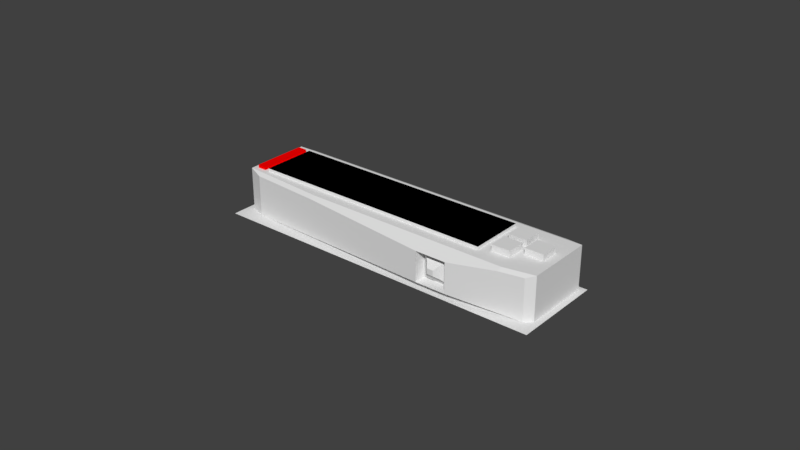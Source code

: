 # Source: SolidDisp.blend  (saved by Blender 2.79.0; exported with 4.5.12 LTS)
import bpy
from mathutils import Matrix  # noqa: F401  (used for matrix-valued properties, if any)

bpy.ops.wm.read_factory_settings(use_empty=True)
scene = bpy.context.scene
scene.name = 'Scene'

# ---- collections
col_collection_1 = bpy.data.collections.new('Collection 1'); scene.collection.children.link(col_collection_1)

# ---- materials (node trees are filled in below, after node groups)
mat_solidindmaterial = bpy.data.materials.new('SolidIndMaterial')
mat_solidindmaterial.alpha_threshold = 0.0
mat_solidindmaterial.use_transparent_shadow = False
mat_solidindmaterial.diffuse_color = (1.0, 0.0, 0.0, 1.0)
mat_solidindmaterial.roughness = 0.5
mat_buttonmaterial = bpy.data.materials.new('ButtonMaterial')
mat_buttonmaterial.alpha_threshold = 0.0
mat_buttonmaterial.use_transparent_shadow = False
mat_buttonmaterial.roughness = 0.5
mat_dispensermaterial = bpy.data.materials.new('DispenserMaterial')
mat_dispensermaterial.alpha_threshold = 0.0
mat_dispensermaterial.use_transparent_shadow = False
mat_dispensermaterial.roughness = 0.5
mat_screenmaterial = bpy.data.materials.new('ScreenMaterial')
mat_screenmaterial.alpha_threshold = 0.0
mat_screenmaterial.use_transparent_shadow = False
mat_screenmaterial.diffuse_color = (0.0, 0.0, 0.0, 1.0)
mat_screenmaterial.roughness = 0.5
mat_solidextmaterial = bpy.data.materials.new('SolidExtMaterial')
mat_solidextmaterial.alpha_threshold = 0.0
mat_solidextmaterial.use_transparent_shadow = False
mat_solidextmaterial.roughness = 0.5
mat_backplatematerial = bpy.data.materials.new('BackplateMaterial')
mat_backplatematerial.alpha_threshold = 0.0
mat_backplatematerial.use_transparent_shadow = False
mat_backplatematerial.roughness = 0.5

# ---- material node trees

# ---- world
world_world = bpy.data.worlds.new('World'); scene.world = world_world
world_world.color = (0.05088, 0.05088, 0.05088)
world_world.use_sun_shadow = False
world_world.sun_shadow_jitter_overblur = 0.0
world_world.cycles.sampling_method = 'MANUAL'

# ---- meshes
me_cube_006 = bpy.data.meshes.new('Cube.006')
me_cube_006.from_pydata([(-0.01, -0.01, -0.01), (-0.01, -0.01, 0.01), (-0.01, 0.01, -0.01), (-0.01, 0.01, 0.01), (0.01, -0.01, -0.01), (0.01, -0.01, 0.01), (0.01, 0.01, -0.01), (0.01, 0.01, 0.01)], [], [(0, 1, 3, 2), (2, 3, 7, 6), (6, 7, 5, 4), (4, 5, 1, 0), (2, 6, 4, 0), (7, 3, 1, 5)])
me_cube_006.materials.append(mat_solidindmaterial)
me_cube_006.use_remesh_preserve_volume = False
me_cube_006.use_remesh_preserve_attributes = False
me_cube_006.use_mirror_vertex_groups = False
me_cube_006.update()
me_cube_005 = bpy.data.meshes.new('Cube.005')
me_cube_005.from_pydata([(-0.003, -0.003, -0.003), (-0.003, -0.003, 0.003), (-0.003, 0.003, -0.003), (-0.003, 0.003, 0.003), (0.003, -0.003, -0.003), (0.003, -0.003, 0.003), (0.003, 0.003, -0.003), (0.003, 0.003, 0.003)], [], [(0, 1, 3, 2), (2, 3, 7, 6), (6, 7, 5, 4), (4, 5, 1, 0), (2, 6, 4, 0), (7, 3, 1, 5)])
me_cube_005.materials.append(mat_buttonmaterial)
me_cube_005.use_remesh_preserve_volume = False
me_cube_005.use_remesh_preserve_attributes = False
me_cube_005.use_mirror_vertex_groups = False
me_cube_005.update()
me_cube_004 = bpy.data.meshes.new('Cube.004')
me_cube_004.from_pydata([(-0.003, -0.003, -0.003), (-0.003, -0.003, 0.003), (-0.003, 0.003, -0.003), (-0.003, 0.003, 0.003), (0.003, -0.003, -0.003), (0.003, -0.003, 0.003), (0.003, 0.003, -0.003), (0.003, 0.003, 0.003)], [], [(0, 1, 3, 2), (2, 3, 7, 6), (6, 7, 5, 4), (4, 5, 1, 0), (2, 6, 4, 0), (7, 3, 1, 5)])
me_cube_004.materials.append(mat_buttonmaterial)
me_cube_004.use_remesh_preserve_volume = False
me_cube_004.use_remesh_preserve_attributes = False
me_cube_004.use_mirror_vertex_groups = False
me_cube_004.update()
me_cube_001 = bpy.data.meshes.new('Cube.001')
me_cube_001.from_pydata([(-0.003, -0.003, -0.003), (-0.003, -0.003, 0.003), (-0.003, 0.003, -0.003), (-0.003, 0.003, 0.003), (0.003, -0.003, -0.003), (0.003, -0.003, 0.003), (0.003, 0.003, -0.003), (0.003, 0.003, 0.003)], [], [(0, 1, 3, 2), (2, 3, 7, 6), (6, 7, 5, 4), (4, 5, 1, 0), (2, 6, 4, 0), (7, 3, 1, 5)])
me_cube_001.materials.append(mat_buttonmaterial)
me_cube_001.use_remesh_preserve_volume = False
me_cube_001.use_remesh_preserve_attributes = False
me_cube_001.use_mirror_vertex_groups = False
me_cube_001.update()
me_cube = bpy.data.meshes.new('Cube')
me_cube.from_pydata([(-0.04, -0.009, -0.0005), (-0.04, -0.009, 0.0005), (-0.04, 0.009, -0.0005), (-0.04, 0.009, 0.0005), (0.04, -0.009, -0.0005), (0.04, -0.009, 0.0005), (0.04, 0.009, -0.0005), (0.04, 0.009, 0.0005)], [], [(0, 1, 3, 2), (2, 3, 7, 6), (6, 7, 5, 4), (4, 5, 1, 0), (2, 6, 4, 0), (7, 3, 1, 5)])
me_cube.polygons.foreach_set('material_index', [0, 0, 0, 0, 0, 1])
_uv = me_cube.uv_layers.new(name='UVMap')
_uv.uv.foreach_set('vector', [0.775, 0.2625, 0.775, 0.25, 1.0, 0.25, 1.0, 0.2625, 2.98e-08, 0.2375, 2.98e-08, 0.225, 1.0, 0.225, 1.0, 0.2375, 0.775, 0.275, 0.775, 0.2625, 1.0, 0.2625, 1.0, 0.275, 1.0, 0.2375, 1.0, 0.25, 0.0, 0.25, 5.96e-08, 0.2375, 1.49e-07, 2.682e-07, 1.0, 0.0, 1.0, 0.225, 1.49e-07, 0.225, 0.0, 0.0, 0.0, 0.0, 0.0, 0.0, 0.0, 0.0])
me_cube.materials.append(mat_dispensermaterial)
me_cube.materials.append(mat_screenmaterial)
me_cube.use_remesh_preserve_volume = False
me_cube.use_remesh_preserve_attributes = False
me_cube.use_mirror_vertex_groups = False
me_cube.update()
me_cube_003 = bpy.data.meshes.new('Cube.003')
me_cube_003.from_pydata([(-0.005, 0.004, -0.0049), (-0.005, 0.004, 0.0049), (0.005, 0.004, -0.0049), (0.005, 0.004, 0.0049), (-0.001, -0.004, -0.0009), (-0.005, 0.0, -0.0049), (-0.002165, -0.002505, -0.002065), (-0.003505, -0.001165, -0.003405), (-0.001, -0.004, 0.0009), (-0.005, 0.0, 0.0049), (-0.002165, -0.002505, 0.002065), (-0.003505, -0.001165, 0.003405), (0.001, -0.004, -0.0009), (0.005, 0.0, -0.0049), (0.002165, -0.002505, -0.002065), (0.003505, -0.001165, -0.003405), (0.001, -0.004, 0.0009), (0.005, 0.0, 0.0049), (0.002165, -0.002505, 0.002065), (0.003505, -0.001165, 0.003405)], [], [(12, 16, 8, 4), (0, 1, 3, 2), (3, 1, 9, 17), (5, 9, 1, 0), (2, 3, 17, 13), (4, 8, 10, 6), (6, 10, 11, 7), (7, 11, 9, 5), (16, 12, 14, 18), (18, 14, 15, 19), (19, 15, 13, 17), (5, 13, 15, 7), (7, 15, 14, 6), (6, 14, 12, 4), (17, 9, 11, 19), (19, 11, 10, 18), (18, 10, 8, 16), (0, 2, 13, 5)])
_uv = me_cube_003.uv_layers.new(name='UVMap')
_uv.uv.foreach_set('vector', [0.7934, 0.8405, 0.8736, 0.8405, 0.8736, 0.9405, 0.7934, 0.9405, 0.4368, 0.0, 0.8736, 0.0, 0.8736, 0.5, 0.4368, 0.5, 0.4368, 1.0, 0.4368, 0.5, 0.6151, 0.5, 0.6151, 1.0, 7.117e-08, 0.99, 0.0, 0.5, 0.1783, 0.5, 0.1783, 0.99, 0.6151, 0.99, 0.6151, 0.5, 0.7934, 0.5, 0.7934, 0.99, 0.9198, 0.6252, 0.9198, 0.7152, 0.8531, 0.7735, 0.8531, 0.567, 0.8531, 0.567, 0.8531, 0.7735, 0.7934, 0.8405, 0.7934, 0.5, 0.06664, 0.4252, 0.3702, 0.4252, 0.4368, 0.5, 8.302e-08, 0.5, 0.8736, 0.2152, 0.8736, 0.1252, 0.9403, 0.06701, 0.9403, 0.2735, 0.9403, 0.2735, 0.9403, 0.06701, 1.0, 0.0, 1.0, 0.3405, 0.3702, 0.07476, 0.06664, 0.07476, 0.0, 9.313e-08, 0.4368, 0.0, 8.302e-08, 0.5, 0.0, 9.313e-08, 0.06664, 0.07476, 0.06664, 0.4252, 0.06664, 0.4252, 0.06664, 0.07476, 0.1264, 0.1418, 0.1264, 0.3582, 0.1919, 0.7165, 0.1919, 0.5, 0.2585, 0.5582, 0.2585, 0.6582, 0.4368, 0.0, 0.4368, 0.5, 0.3702, 0.4252, 0.3702, 0.07476, 0.3702, 0.07476, 0.3702, 0.4252, 0.3104, 0.3582, 0.3104, 0.1418, 0.2585, 0.7165, 0.2585, 0.9329, 0.1919, 0.8747, 0.1919, 0.7747, 0.2585, 1.0, 0.2585, 0.5, 0.4368, 0.5, 0.4368, 1.0])
me_cube_003.materials.append(mat_solidextmaterial)
me_cube_003.use_remesh_preserve_volume = False
me_cube_003.use_remesh_preserve_attributes = False
me_cube_003.use_mirror_vertex_groups = False
me_cube_003.update()
me_cube_002 = bpy.data.meshes.new('Cube.002')
me_cube_002.from_pydata([(0.018, -0.015, -0.0049), (0.018, -0.015, 0.0049), (0.018, -0.007, -0.0049), (0.018, -0.007, 0.0049), (0.028, -0.015, -0.0049), (0.028, -0.015, 0.0049), (0.028, -0.007, -0.0049), (0.028, -0.007, 0.0049), (-0.04575, -0.0105, -0.007), (0.018, -0.015, -0.0049), (0.018, -0.015, 0.0049), (0.028, -0.015, -0.0049), (0.05065, -0.0105, -0.007), (0.028, -0.015, 0.0049), (-0.04786, -0.01035, -0.007), (-0.053, -0.008466, -0.007), (-0.04786, -0.01035, 0.0063), (-0.053, -0.008466, 0.007), (-0.053, 0.0135, -0.007), (-0.0477, 0.015, -0.007), (-0.0477, 0.015, 0.0063), (-0.053, 0.0135, 0.007), (0.053, -0.008534, -0.007), (0.05065, -0.0105, -0.007), (0.05065, -0.0105, 0.0063), (0.053, -0.008534, 0.007), (0.0477, 0.015, -0.007), (0.053, 0.0135, -0.007), (0.053, 0.0135, 0.007), (0.0477, 0.015, 0.0063), (-0.02418, -0.0105, 0.007), (-0.0245, -0.012, 0.0063), (0.0431, -0.012, 0.0063), (0.0431, -0.0105, 0.007)], [], [(0, 2, 3, 1), (2, 6, 7, 3), (6, 4, 5, 7), (2, 0, 4, 6), (7, 5, 1, 3), (8, 9, 10, 31, 16, 14), (27, 28, 25, 22), (23, 24, 32, 13, 11, 12), (28, 21, 17, 30, 33, 25), (32, 33, 30, 31, 10, 13), (19, 20, 29, 26), (8, 12, 11, 9), (15, 17, 21, 18), (14, 16, 17, 15), (20, 19, 18, 21), (21, 28, 29, 20), (28, 27, 26, 29), (24, 23, 22, 25), (30, 17, 16, 31), (32, 24, 25, 33), (18, 19, 26, 27, 22, 23, 12, 8, 14, 15)])
_uv = me_cube_002.uv_layers.new(name='UVMap')
_uv.uv.foreach_set('vector', [0.8626, 0.7903, 0.9411, 0.7903, 0.9411, 0.8828, 0.8626, 0.8828, 0.8626, 0.5092, 0.8626, 0.415, 0.9588, 0.415, 0.9588, 0.5092, 0.9411, 0.7903, 0.8626, 0.7903, 0.8626, 0.6979, 0.9411, 0.6979, 0.8626, 0.5093, 0.9402, 0.5092, 0.9402, 0.6035, 0.8626, 0.6036, 0.8626, 0.6036, 0.9403, 0.6036, 0.9403, 0.6979, 0.8626, 0.6979, 0.7251, 0.6027, 0.7457, 0.0, 0.842, 3.514e-08, 0.8557, 0.4018, 0.8557, 0.6226, 0.7251, 0.6226, 1.0, 0.2078, 0.8626, 0.2078, 0.8626, 0.0, 1.0, 0.0, 0.8626, 0.883, 0.732, 0.883, 0.732, 0.8127, 0.7457, 0.672, 0.842, 0.672, 0.8626, 0.883, 0.3079, 1.0, 0.3079, 0.0002916, 0.5212, 0.0, 0.541, 0.2718, 0.541, 0.9063, 0.5219, 0.9997, 0.5565, 0.9064, 0.541, 0.9063, 0.541, 0.2718, 0.5565, 0.2688, 0.5877, 0.6697, 0.5877, 0.764, 0.7251, 0.9498, 0.5946, 0.9498, 0.5946, 0.04999, 0.7251, 0.04999, 0.04668, 0.06841, 0.04668, 0.9776, 9.142e-09, 0.764, 0.0, 0.6696, 1.0, 0.415, 0.8626, 0.415, 0.8626, 0.2078, 1.0, 0.2078, 0.7251, 0.6226, 0.8557, 0.6226, 0.8626, 0.672, 0.7251, 0.672, 0.5946, 0.9498, 0.7251, 0.9498, 0.7251, 0.9998, 0.5877, 0.9998, 0.3079, 0.0002916, 0.3079, 1.0, 0.2944, 0.9501, 0.2944, 0.05036, 0.5877, 0.0, 0.7251, 0.0, 0.7251, 0.04999, 0.5946, 0.04999, 0.732, 0.883, 0.8626, 0.883, 0.8626, 0.9041, 0.7251, 0.9041, 0.541, 0.2718, 0.5212, 0.0, 0.5405, 0.04854, 0.5565, 0.2688, 0.5565, 0.9064, 0.542, 0.9776, 0.5219, 0.9997, 0.541, 0.9063, 0.2798, 0.0, 0.2944, 0.04999, 0.2944, 0.9498, 0.2798, 0.9998, 0.06578, 0.9998, 0.04668, 0.9776, 0.04668, 0.9776, 0.04668, 0.06841, 0.04813, 0.0485, 0.06644, 0.0])
me_cube_002.materials.append(mat_dispensermaterial)
me_cube_002.use_remesh_preserve_volume = False
me_cube_002.use_remesh_preserve_attributes = False
me_cube_002.use_mirror_vertex_groups = False
me_cube_002.update()
me_plane = bpy.data.meshes.new('Plane')
me_plane.from_pydata([(-0.055, -0.015, 0.0), (0.055, -0.015, 0.0), (-0.055, 0.015, 0.0), (0.055, 0.015, 0.0)], [], [(0, 1, 3, 2)])
_uv = me_plane.uv_layers.new(name='UVMap')
_uv.uv.foreach_set('vector', [5.225e-05, 5.222e-05, 0.9999, 5.222e-05, 0.9999, 0.2728, 5.222e-05, 0.2728])
me_plane.materials.append(mat_backplatematerial)
me_plane.use_remesh_preserve_volume = False
me_plane.use_remesh_preserve_attributes = False
me_plane.use_mirror_vertex_groups = False
me_plane.update()

# ---- objects
ob_indicatorstrip = bpy.data.objects.new('IndicatorStrip', me_cube_006)
ob_confirmbutton = bpy.data.objects.new('ConfirmButton', me_cube_005)
ob_downbutton = bpy.data.objects.new('DownButton', me_cube_004)
ob_upbutton = bpy.data.objects.new('UpButton', me_cube_001)
ob_screen = bpy.data.objects.new('Screen', me_cube)
ob_extension = bpy.data.objects.new('Extension', me_cube_003)
ob_main = bpy.data.objects.new('Main', me_cube_002)
ob_backplate = bpy.data.objects.new('Backplate', me_plane)

# ---- transforms, parenting, visibility, modifiers, constraints
ob_indicatorstrip.location = (-0.073, 0.067, 0.0225)
ob_indicatorstrip.scale = (0.15, 0.9, 0.05)
ob_indicatorstrip.lineart.crease_threshold = 0.0
ob_confirmbutton.location = (0.024, 0.067, 0.0225)
ob_confirmbutton.scale = (1.0, 1.0, 0.5)
ob_confirmbutton.lineart.crease_threshold = 0.0
ob_downbutton.location = (0.016, 0.063, 0.0225)
ob_downbutton.scale = (1.0, 1.0, 0.5)
ob_downbutton.lineart.crease_threshold = 0.0
ob_upbutton.location = (0.016, 0.071, 0.0225)
ob_upbutton.scale = (1.0, 1.0, 0.5)
ob_upbutton.lineart.crease_threshold = 0.0
ob_screen.location = (-0.03, 0.067, 0.0225)
ob_screen.lineart.crease_threshold = 0.0
ob_extension.location = (0.0, 0.054, 0.015)
ob_extension.lineart.crease_threshold = 0.0
ob_main.location = (-0.023, 0.065, 0.015)
ob_main.lineart.crease_threshold = 0.0
ob_backplate.location = (-0.023, 0.065, 0.008)
ob_backplate.lineart.crease_threshold = 0.0

# ---- collection membership
col_collection_1.objects.link(ob_indicatorstrip)
col_collection_1.objects.link(ob_confirmbutton)
col_collection_1.objects.link(ob_downbutton)
col_collection_1.objects.link(ob_upbutton)
col_collection_1.objects.link(ob_screen)
col_collection_1.objects.link(ob_extension)
col_collection_1.objects.link(ob_main)
col_collection_1.objects.link(ob_backplate)

# ---- scene / render settings (as saved in the file)
scene.frame_start = 1; scene.frame_end = 250; scene.frame_set(1)
scene.render.engine = 'BLENDER_EEVEE_NEXT'
scene.render.resolution_percentage = 50
scene.render.dither_intensity = 0.0
scene.cycles.use_denoising = False
scene.cycles.samples = 128
scene.cycles.sampling_pattern = 'TABULATED_SOBOL'
scene.cycles.use_adaptive_sampling = False
scene.cycles.use_light_tree = False
scene.cycles.blur_glossy = 0.0
scene.cycles.sample_clamp_indirect = 0.0
scene.view_settings.view_transform = 'Standard'
bpy.context.view_layer.update()

# ---- added for rendering (the .blend has no active camera and no usable light): camera, sun
cam_auto = bpy.data.cameras.new('AutoCamera')
cam_auto.lens = 50.0
cam_auto.sensor_width = 36.0
cam_auto.clip_end = 1000.0
ob_auto_camera = bpy.data.objects.new('AutoCamera', cam_auto)
scene.collection.objects.link(ob_auto_camera)
ob_auto_camera.location = (0.162045, -0.157054, 0.164036)
ob_auto_camera.rotation_euler = (1.09748, -7.21219e-08, 0.694738)
scene.camera = ob_auto_camera
light_auto_sun = bpy.data.lights.new('AutoSun', 'SUN')
light_auto_sun.energy = 3.0
light_auto_sun.angle = 0.0523599
ob_auto_sun = bpy.data.objects.new('AutoSun', light_auto_sun)
scene.collection.objects.link(ob_auto_sun)
ob_auto_sun.rotation_euler = (0.872665, 0.174533, 0.523599)
bpy.context.view_layer.update()
